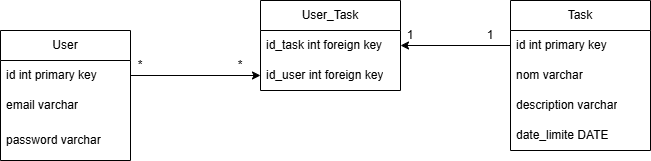

The diagram above was exported from draw.io. Its source (the exported page's mxGraphModel, read from the mxfile embedded in the PNG):
<mxGraphModel dx="961" dy="538" grid="1" gridSize="10" guides="1" tooltips="1" connect="1" arrows="1" fold="1" page="1" pageScale="1" pageWidth="827" pageHeight="1169" math="0" shadow="0">
  <root>
    <mxCell id="0" />
    <mxCell id="1" parent="0" />
    <mxCell id="g4fUP85R3_6bk9XZm4Cf-1" parent="1" style="swimlane;fontStyle=0;childLayout=stackLayout;horizontal=1;startSize=30;horizontalStack=0;resizeParent=1;resizeParentMax=0;resizeLast=0;collapsible=1;marginBottom=0;whiteSpace=wrap;html=1;" value="User" vertex="1">
      <mxGeometry height="130" width="130" x="70" y="80" as="geometry">
        <mxRectangle height="30" width="70" x="140" y="150" as="alternateBounds" />
      </mxGeometry>
    </mxCell>
    <mxCell id="g4fUP85R3_6bk9XZm4Cf-2" parent="g4fUP85R3_6bk9XZm4Cf-1" style="text;strokeColor=none;fillColor=none;align=left;verticalAlign=middle;spacingLeft=4;spacingRight=4;overflow=hidden;points=[[0,0.5],[1,0.5]];portConstraint=eastwest;rotatable=0;whiteSpace=wrap;html=1;" value="id int primary key" vertex="1">
      <mxGeometry height="30" width="130" y="30" as="geometry" />
    </mxCell>
    <mxCell id="g4fUP85R3_6bk9XZm4Cf-3" parent="g4fUP85R3_6bk9XZm4Cf-1" style="text;strokeColor=none;fillColor=none;align=left;verticalAlign=middle;spacingLeft=4;spacingRight=4;overflow=hidden;points=[[0,0.5],[1,0.5]];portConstraint=eastwest;rotatable=0;whiteSpace=wrap;html=1;" value="email varchar" vertex="1">
      <mxGeometry height="30" width="130" y="60" as="geometry" />
    </mxCell>
    <mxCell id="g4fUP85R3_6bk9XZm4Cf-4" parent="g4fUP85R3_6bk9XZm4Cf-1" style="text;strokeColor=none;fillColor=none;align=left;verticalAlign=middle;spacingLeft=4;spacingRight=4;overflow=hidden;points=[[0,0.5],[1,0.5]];portConstraint=eastwest;rotatable=0;whiteSpace=wrap;html=1;" value="password varchar" vertex="1">
      <mxGeometry height="40" width="130" y="90" as="geometry" />
    </mxCell>
    <mxCell id="g4fUP85R3_6bk9XZm4Cf-5" parent="1" style="swimlane;fontStyle=0;childLayout=stackLayout;horizontal=1;startSize=30;horizontalStack=0;resizeParent=1;resizeParentMax=0;resizeLast=0;collapsible=1;marginBottom=0;whiteSpace=wrap;html=1;" value="Task" vertex="1">
      <mxGeometry height="150" width="140" x="580" y="50" as="geometry" />
    </mxCell>
    <mxCell id="g4fUP85R3_6bk9XZm4Cf-8" parent="g4fUP85R3_6bk9XZm4Cf-5" style="text;strokeColor=none;fillColor=none;align=left;verticalAlign=middle;spacingLeft=4;spacingRight=4;overflow=hidden;points=[[0,0.5],[1,0.5]];portConstraint=eastwest;rotatable=0;whiteSpace=wrap;html=1;" value="id int primary key" vertex="1">
      <mxGeometry height="30" width="140" y="30" as="geometry" />
    </mxCell>
    <mxCell id="g4fUP85R3_6bk9XZm4Cf-6" parent="g4fUP85R3_6bk9XZm4Cf-5" style="text;strokeColor=none;fillColor=none;align=left;verticalAlign=middle;spacingLeft=4;spacingRight=4;overflow=hidden;points=[[0,0.5],[1,0.5]];portConstraint=eastwest;rotatable=0;whiteSpace=wrap;html=1;" value="nom varchar" vertex="1">
      <mxGeometry height="30" width="140" y="60" as="geometry" />
    </mxCell>
    <mxCell id="g4fUP85R3_6bk9XZm4Cf-7" parent="g4fUP85R3_6bk9XZm4Cf-5" style="text;strokeColor=none;fillColor=none;align=left;verticalAlign=middle;spacingLeft=4;spacingRight=4;overflow=hidden;points=[[0,0.5],[1,0.5]];portConstraint=eastwest;rotatable=0;whiteSpace=wrap;html=1;" value="description varchar" vertex="1">
      <mxGeometry height="30" width="140" y="90" as="geometry" />
    </mxCell>
    <mxCell id="4Pm07p8Kl9D15pNve50x-2" parent="g4fUP85R3_6bk9XZm4Cf-5" style="text;strokeColor=none;fillColor=none;align=left;verticalAlign=middle;spacingLeft=4;spacingRight=4;overflow=hidden;points=[[0,0.5],[1,0.5]];portConstraint=eastwest;rotatable=0;whiteSpace=wrap;html=1;" value="date_limite DATE" vertex="1">
      <mxGeometry height="30" width="140" y="120" as="geometry" />
    </mxCell>
    <mxCell id="4Pm07p8Kl9D15pNve50x-3" parent="1" style="swimlane;fontStyle=0;childLayout=stackLayout;horizontal=1;startSize=30;horizontalStack=0;resizeParent=1;resizeParentMax=0;resizeLast=0;collapsible=1;marginBottom=0;whiteSpace=wrap;html=1;" value="User_Task" vertex="1">
      <mxGeometry height="90" width="140" x="330" y="50" as="geometry" />
    </mxCell>
    <mxCell id="4Pm07p8Kl9D15pNve50x-4" parent="4Pm07p8Kl9D15pNve50x-3" style="text;strokeColor=none;fillColor=none;align=left;verticalAlign=middle;spacingLeft=4;spacingRight=4;overflow=hidden;points=[[0,0.5],[1,0.5]];portConstraint=eastwest;rotatable=0;whiteSpace=wrap;html=1;" value="id_task int foreign key" vertex="1">
      <mxGeometry height="30" width="140" y="30" as="geometry" />
    </mxCell>
    <mxCell id="4Pm07p8Kl9D15pNve50x-5" parent="4Pm07p8Kl9D15pNve50x-3" style="text;strokeColor=none;fillColor=none;align=left;verticalAlign=middle;spacingLeft=4;spacingRight=4;overflow=hidden;points=[[0,0.5],[1,0.5]];portConstraint=eastwest;rotatable=0;whiteSpace=wrap;html=1;" value="id_user int foreign key" vertex="1">
      <mxGeometry height="30" width="140" y="60" as="geometry" />
    </mxCell>
    <mxCell id="4Pm07p8Kl9D15pNve50x-9" edge="1" parent="1" source="g4fUP85R3_6bk9XZm4Cf-8" style="edgeStyle=orthogonalEdgeStyle;rounded=0;orthogonalLoop=1;jettySize=auto;html=1;exitX=0;exitY=0.5;exitDx=0;exitDy=0;entryX=1;entryY=0.5;entryDx=0;entryDy=0;" target="4Pm07p8Kl9D15pNve50x-4">
      <mxGeometry relative="1" as="geometry" />
    </mxCell>
    <mxCell id="4Pm07p8Kl9D15pNve50x-10" edge="1" parent="1" source="g4fUP85R3_6bk9XZm4Cf-2" style="edgeStyle=orthogonalEdgeStyle;rounded=0;orthogonalLoop=1;jettySize=auto;html=1;exitX=1;exitY=0.5;exitDx=0;exitDy=0;entryX=0;entryY=0.5;entryDx=0;entryDy=0;" target="4Pm07p8Kl9D15pNve50x-5">
      <mxGeometry relative="1" as="geometry" />
    </mxCell>
    <mxCell id="4Pm07p8Kl9D15pNve50x-11" parent="1" style="text;html=1;whiteSpace=wrap;strokeColor=none;fillColor=none;align=center;verticalAlign=middle;rounded=0;" value="*" vertex="1">
      <mxGeometry height="30" width="60" x="180" y="100" as="geometry" />
    </mxCell>
    <mxCell id="4Pm07p8Kl9D15pNve50x-12" parent="1" style="text;html=1;whiteSpace=wrap;strokeColor=none;fillColor=none;align=center;verticalAlign=middle;rounded=0;" value="*" vertex="1">
      <mxGeometry height="30" width="60" x="280" y="100" as="geometry" />
    </mxCell>
    <mxCell id="4Pm07p8Kl9D15pNve50x-13" parent="1" style="text;html=1;whiteSpace=wrap;strokeColor=none;fillColor=none;align=center;verticalAlign=middle;rounded=0;" value="1" vertex="1">
      <mxGeometry height="30" width="60" x="530" y="70" as="geometry" />
    </mxCell>
    <mxCell id="4Pm07p8Kl9D15pNve50x-14" parent="1" style="text;html=1;whiteSpace=wrap;strokeColor=none;fillColor=none;align=center;verticalAlign=middle;rounded=0;" value="1" vertex="1">
      <mxGeometry height="30" width="60" x="450" y="70" as="geometry" />
    </mxCell>
  </root>
</mxGraphModel>